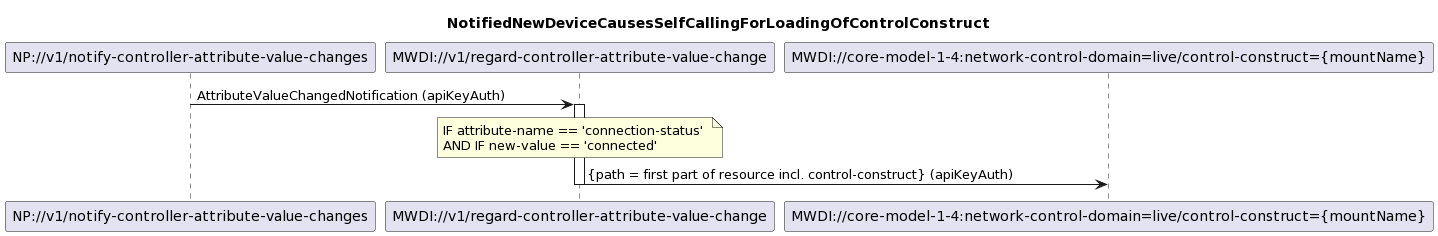

The diagram above was rendered by PlantUML. Its source (embedded in the PNG):
@startuml
skinparam responseMessageBelowArrow true

title  NotifiedNewDeviceCausesSelfCallingForLoadingOfControlConstruct

participant "NP://v1/notify-controller-attribute-value-changes" as subscription
participant "MWDI://v1/regard-controller-attribute-value-change" as regardNewDevice
participant "MWDI://core-model-1-4:network-control-domain=live/control-construct={mountName}" as liveControlConstruct

subscription -> regardNewDevice: AttributeValueChangedNotification (apiKeyAuth)
activate regardNewDevice

note over regardNewDevice
IF attribute-name == 'connection-status' 
AND IF new-value == 'connected'
end note

regardNewDevice -> liveControlConstruct: {path = first part of resource incl. control-construct} (apiKeyAuth)
deactivate regardNewDevice
@enduml